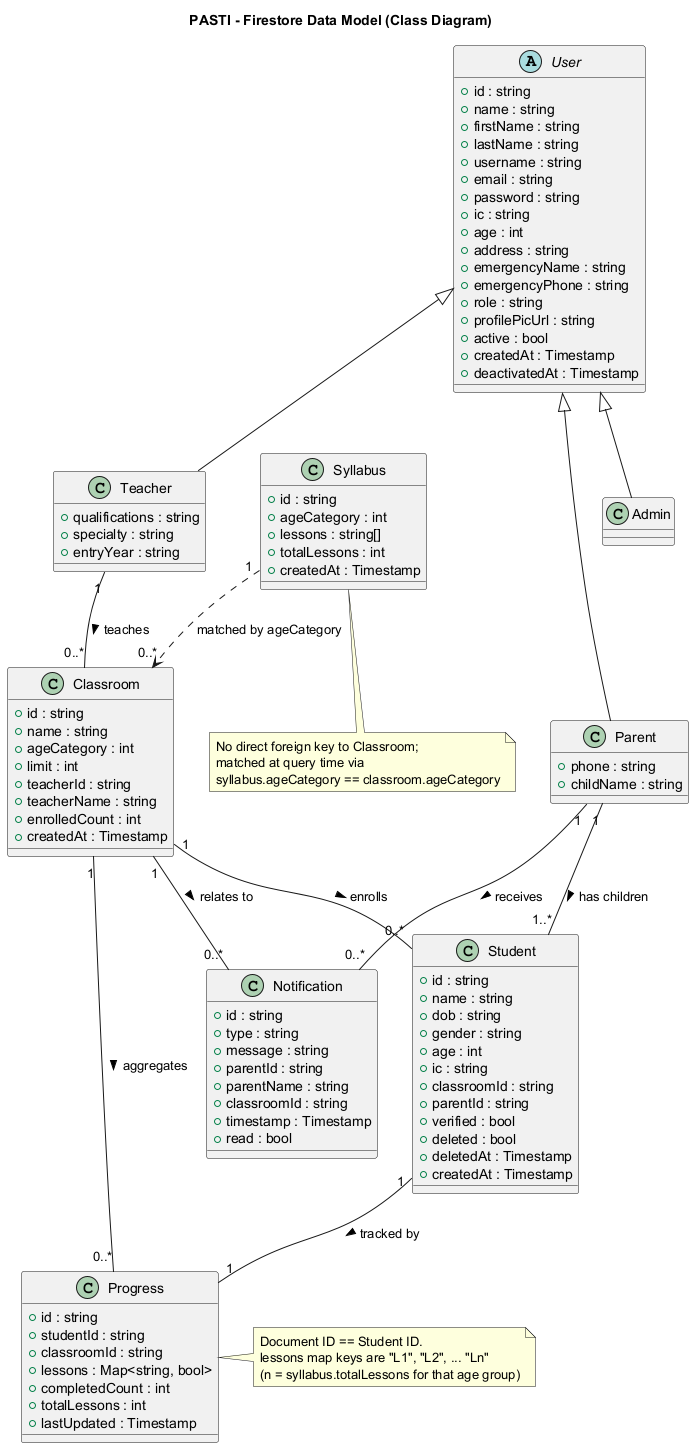

The diagram above was rendered by PlantUML. Its source (embedded in the PNG):
@startuml PASTI_Class_Diagram
title PASTI - Firestore Data Model (Class Diagram)

abstract class User {
  +id : string
  +name : string
  +firstName : string
  +lastName : string
  +username : string
  +email : string
  +password : string
  +ic : string
  +age : int
  +address : string
  +emergencyName : string
  +emergencyPhone : string
  +role : string
  +profilePicUrl : string
  +active : bool
  +createdAt : Timestamp
  +deactivatedAt : Timestamp
}

class Admin {
}

class Teacher {
  +qualifications : string
  +specialty : string
  +entryYear : string
}

class Parent {
  +phone : string
  +childName : string
}

User <|-- Admin
User <|-- Teacher
User <|-- Parent

class Classroom {
  +id : string
  +name : string
  +ageCategory : int
  +limit : int
  +teacherId : string
  +teacherName : string
  +enrolledCount : int
  +createdAt : Timestamp
}

class Student {
  +id : string
  +name : string
  +dob : string
  +gender : string
  +age : int
  +ic : string
  +classroomId : string
  +parentId : string
  +verified : bool
  +deleted : bool
  +deletedAt : Timestamp
  +createdAt : Timestamp
}

class Syllabus {
  +id : string
  +ageCategory : int
  +lessons : string[]
  +totalLessons : int
  +createdAt : Timestamp
}

class Progress {
  +id : string
  +studentId : string
  +classroomId : string
  +lessons : Map<string, bool>
  +completedCount : int
  +totalLessons : int
  +lastUpdated : Timestamp
}

class Notification {
  +id : string
  +type : string
  +message : string
  +parentId : string
  +parentName : string
  +classroomId : string
  +timestamp : Timestamp
  +read : bool
}

Teacher "1" -- "0..*" Classroom : teaches >
Classroom "1" -- "0..*" Student : enrolls >
Parent "1" -- "1..*" Student : has children >
Student "1" -- "1" Progress : tracked by >
Classroom "1" -- "0..*" Progress : aggregates >
Syllabus "1" ..> "0..*" Classroom : matched by ageCategory
Parent "1" -- "0..*" Notification : receives >
Classroom "1" -- "0..*" Notification : relates to >

note right of Progress
  Document ID == Student ID.
  lessons map keys are "L1", "L2", ... "Ln"
  (n = syllabus.totalLessons for that age group)
end note

note bottom of Syllabus
  No direct foreign key to Classroom;
  matched at query time via
  syllabus.ageCategory == classroom.ageCategory
end note

@enduml